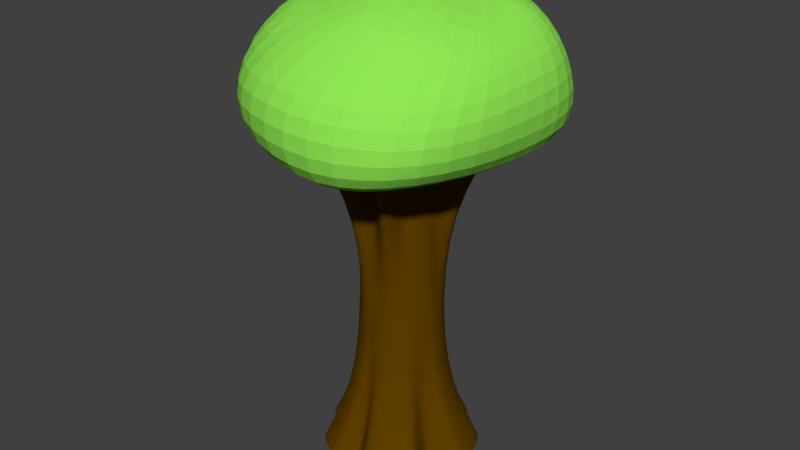 # Source: Objects.blend  (saved by Blender 2.79.0; exported with 4.5.12 LTS)
import bpy
from mathutils import Matrix  # noqa: F401  (used for matrix-valued properties, if any)

bpy.ops.wm.read_factory_settings(use_empty=True)
scene = bpy.context.scene
scene.name = 'Scene'

# ---- collections
col_collection_1 = bpy.data.collections.new('Collection 1'); scene.collection.children.link(col_collection_1)

# ---- materials (node trees are filled in below, after node groups)
mat_leaf = bpy.data.materials.new('Leaf')
mat_leaf.alpha_threshold = 0.0
mat_leaf.use_transparent_shadow = False
mat_leaf.diffuse_color = (0.28, 0.8, 0.08739, 1.0)
mat_leaf.roughness = 0.5
mat_bark = bpy.data.materials.new('Bark')
mat_bark.alpha_threshold = 0.0
mat_bark.use_transparent_shadow = False
mat_bark.diffuse_color = (0.1156, 0.05164, 0.0, 1.0)
mat_bark.roughness = 0.5
mat_bark.specular_intensity = 0.1

# ---- material node trees

# ---- world
world_world = bpy.data.worlds.new('World'); scene.world = world_world
world_world.color = (0.05088, 0.05088, 0.05088)
world_world.use_sun_shadow = False
world_world.sun_shadow_jitter_overblur = 0.0
world_world.cycles.sampling_method = 'MANUAL'

# ---- meshes
me_tree = bpy.data.meshes.new('Tree')
me_tree.from_pydata([(0.1308, 0.483, -1.0), (0.1308, 0.483, 1.0), (0.222, 0.447, -1.0), (0.222, 0.447, 1.0), (0.3044, 0.394, -1.0), (0.3044, 0.394, 1.0), (0.3749, 0.3258, -1.0), (0.3749, 0.3258, 1.0), (0.4307, 0.2453, -1.0), (0.4307, 0.2453, 1.0), (0.4697, 0.1554, -1.0), (0.4697, 0.1554, 1.0), (0.4905, 0.05955, -1.0), (0.4905, 0.05955, 1.0), (0.4921, -0.03845, -1.0), (0.4921, -0.03845, 1.0), (0.4746, -0.1349, -1.0), (0.4746, -0.1349, 1.0), (0.4386, -0.2261, -1.0), (0.4386, -0.2261, 1.0), (0.3856, -0.3085, -1.0), (0.3856, -0.3085, 1.0), (0.3174, -0.3789, -1.0), (0.3174, -0.3789, 1.0), (0.2369, -0.4348, -1.0), (0.2369, -0.4348, 1.0), (0.147, -0.4738, -1.0), (0.147, -0.4738, 1.0), (0.05117, -0.4945, -1.0), (0.05117, -0.4945, 1.0), (-0.04683, -0.4962, -1.0), (-0.04683, -0.4962, 1.0), (-0.1433, -0.4787, -1.0), (-0.1433, -0.4787, 1.0), (-0.2344, -0.4427, -1.0), (-0.2344, -0.4427, 1.0), (-0.3169, -0.3897, -1.0), (-0.3169, -0.3897, 1.0), (-0.3873, -0.3215, -1.0), (-0.3873, -0.3215, 1.0), (-0.4431, -0.241, -1.0), (-0.4431, -0.241, 1.0), (-0.4822, -0.1511, -1.0), (-0.4822, -0.1511, 1.0), (-0.5029, -0.05526, -1.0), (-0.5029, -0.05526, 1.0), (-0.5046, 0.04274, -1.0), (-0.5046, 0.04274, 1.0), (-0.4871, 0.1392, -1.0), (-0.4871, 0.1392, 1.0), (-0.4511, 0.2304, -1.0), (-0.4511, 0.2304, 1.0), (-0.398, 0.3128, -1.0), (-0.398, 0.3128, 1.0), (-0.3299, 0.3832, -1.0), (-0.3299, 0.3832, 1.0), (-0.2493, 0.4391, -1.0), (-0.2493, 0.4391, 1.0), (-0.1594, 0.4781, -1.0), (-0.1594, 0.4781, 1.0), (-0.06364, 0.4988, -1.0), (-0.06364, 0.4988, 1.0), (0.03436, 0.5005, -1.0), (0.03436, 0.5005, 1.0), (0.2678, 0.9639, -2.0), (0.4502, 0.8919, -2.0), (0.4182, 0.5303, -2.0), (0.756, 0.6495, -2.0), (0.8676, 0.4884, -2.0), (0.9457, 0.3086, -2.0), (0.9872, 0.117, -2.0), (0.9905, -0.07904, -2.0), (0.6485, -0.1855, -2.0), (0.5998, -0.3088, -2.0), (0.7774, -0.6191, -2.0), (0.6411, -0.76, -2.0), (0.48, -0.8717, -2.0), (0.3002, -0.9498, -2.0), (0.1086, -0.9912, -2.0), (-0.05717, -0.6744, -2.0), (-0.2803, -0.9596, -2.0), (-0.4627, -0.8876, -2.0), (-0.6275, -0.7815, -2.0), (-0.7684, -0.6452, -2.0), (-0.5935, -0.329, -2.0), (-0.9581, -0.3043, -2.0), (-0.9996, -0.1127, -2.0), (-1.003, 0.08334, -2.0), (-0.9679, 0.2762, -2.0), (-0.896, 0.4586, -2.0), (-0.5325, 0.4204, -2.0), (-0.4403, 0.5158, -2.0), (-0.4925, 0.876, -2.0), (-0.3126, 0.954, -2.0), (-0.121, 0.9955, -2.0), (0.07496, 0.9988, -2.0), (0.1308, 0.483, 2.0), (0.222, 0.447, 2.0), (0.3044, 0.394, 2.0), (0.7696, 0.6192, 2.0), (0.8478, 0.5064, 2.0), (0.9024, 0.3805, 2.0), (0.4905, 0.05955, 2.0), (0.4921, -0.03845, 2.0), (0.4746, -0.1349, 2.0), (0.4386, -0.2261, 2.0), (0.3856, -0.3085, 2.0), (0.3174, -0.3789, 2.0), (0.4635, -0.8518, 2.0), (0.2837, -0.9299, 2.0), (0.05117, -0.4945, 2.0), (-0.04683, -0.4962, 2.0), (-0.2968, -0.9397, 2.0), (-0.4791, -0.8677, 2.0), (-0.3169, -0.3897, 2.0), (-0.3873, -0.3215, 2.0), (-0.4431, -0.241, 2.0), (-0.4822, -0.1511, 2.0), (-0.5029, -0.05526, 2.0), (-0.5046, 0.04274, 2.0), (-0.4871, 0.1392, 2.0), (-0.866, 0.5412, 2.0), (-0.8023, 0.6401, 2.0), (-0.7205, 0.7246, 2.0), (-0.2493, 0.4391, 2.0), (-0.1594, 0.4781, 2.0), (-0.06364, 0.4988, 2.0), (0.03436, 0.5005, 2.0), (0.8772, 1.906, 2.0), (1.769, 1.083, 2.233), (1.566, 0.1142, 2.0), (1.414, -1.399, 2.233), (0.299, -1.985, 2.0), (-0.9241, -1.596, 2.233), (-1.532, -0.7142, 2.0), (-1.792, 0.5243, 2.0), (-1.254, 1.547, 2.233), (-0.1575, 1.868, 2.0), (0.8004, 1.636, 3.0), (1.769, 1.083, 3.0), (1.81, -0.03607, 3.0), (1.414, -1.399, 2.809), (0.299, -1.985, 3.0), (-1.041, -1.841, 3.0), (-1.805, -0.8154, 2.809), (-1.792, 0.5243, 3.0), (-1.285, 1.86, 3.0), (-0.1575, 1.868, 3.0), (0.646, 1.15, 3.768), (1.39, 0.8772, 3.684), (0.4528, 0.3965, 4.0), (1.411, -0.6448, 3.469), (0.3841, -0.5138, 4.0), (-0.3942, -1.27, 3.642), (-1.281, -0.9507, 3.644), (-0.6238, 0.09248, 4.0), (-0.9874, 1.434, 3.411), (-0.1948, 1.552, 3.623), (-1.385, 0.2368, 3.469), (0.4562, -1.399, 3.469), (1.381, 0.2854, 3.599)], [], [(0, 1, 3, 2), (2, 3, 5, 4), (4, 5, 7, 6), (6, 7, 9, 8), (8, 9, 11, 10), (10, 11, 13, 12), (12, 13, 15, 14), (14, 15, 17, 16), (16, 17, 19, 18), (18, 19, 21, 20), (20, 21, 23, 22), (22, 23, 25, 24), (24, 25, 27, 26), (26, 27, 29, 28), (28, 29, 31, 30), (30, 31, 33, 32), (32, 33, 35, 34), (34, 35, 37, 36), (36, 37, 39, 38), (38, 39, 41, 40), (40, 41, 43, 42), (42, 43, 45, 44), (44, 45, 47, 46), (46, 47, 49, 48), (48, 49, 51, 50), (50, 51, 53, 52), (52, 53, 55, 54), (54, 55, 57, 56), (56, 57, 59, 58), (58, 59, 61, 60), (9, 7, 99, 100), (60, 61, 63, 62), (62, 63, 1, 0), (14, 16, 72, 71), (64, 65, 66, 67, 68, 69, 70, 71, 72, 73, 74, 75, 76, 77, 78, 79, 80, 81, 82, 83, 84, 85, 86, 87, 88, 89, 90, 91, 92, 93, 94, 95), (32, 34, 81, 80), (50, 52, 90, 89), (6, 8, 68, 67), (24, 26, 77, 76), (42, 44, 86, 85), (60, 62, 95, 94), (16, 18, 73, 72), (34, 36, 82, 81), (52, 54, 91, 90), (8, 10, 69, 68), (26, 28, 78, 77), (44, 46, 87, 86), (0, 2, 65, 64), (62, 0, 64, 95), (18, 20, 74, 73), (36, 38, 83, 82), (54, 56, 92, 91), (10, 12, 70, 69), (28, 30, 79, 78), (46, 48, 88, 87), (2, 4, 66, 65), (20, 22, 75, 74), (38, 40, 84, 83), (56, 58, 93, 92), (12, 14, 71, 70), (30, 32, 80, 79), (48, 50, 89, 88), (4, 6, 67, 66), (22, 24, 76, 75), (40, 42, 85, 84), (58, 60, 94, 93), (27, 25, 108, 109), (45, 43, 117, 118), (63, 61, 126, 127), (19, 17, 104, 105), (37, 35, 113, 114), (55, 53, 122, 123), (11, 9, 100, 101), (29, 27, 109, 110), (47, 45, 118, 119), (3, 1, 96, 97), (1, 63, 127, 96), (21, 19, 105, 106), (39, 37, 114, 115), (57, 55, 123, 124), (13, 11, 101, 102), (31, 29, 110, 111), (49, 47, 119, 120), (5, 3, 97, 98), (23, 21, 106, 107), (41, 39, 115, 116), (59, 57, 124, 125), (15, 13, 102, 103), (33, 31, 111, 112), (51, 49, 120, 121), (7, 5, 98, 99), (25, 23, 107, 108), (43, 41, 116, 117), (61, 59, 125, 126), (17, 15, 103, 104), (35, 33, 112, 113), (53, 51, 121, 122), (98, 97, 99), (97, 96, 99), (123, 99, 127), (118, 117, 121), (127, 126, 123), (126, 125, 123), (125, 124, 123), (127, 99, 96), (118, 121, 119), (119, 121, 120), (111, 110, 109, 112), (113, 117, 116), (113, 116, 115), (113, 115, 114), (117, 113, 121), (102, 101, 103), (108, 104, 101), (105, 104, 108), (106, 105, 108), (107, 106, 108), (104, 103, 101), (122, 121, 135, 136), (109, 108, 131, 132), (123, 122, 136, 137), (121, 113, 134, 135), (113, 112, 133, 134), (123, 137, 128, 99), (100, 99, 128, 129), (101, 100, 129, 130), (112, 109, 132, 133), (108, 101, 130, 131), (130, 129, 139, 140), (133, 132, 142, 143), (137, 136, 146, 147), (132, 131, 141, 142), (131, 130, 140, 141), (137, 147, 138, 128), (134, 133, 143, 144), (129, 128, 138, 139), (135, 134, 144, 145), (136, 135, 145, 146), (147, 146, 156, 157), (153, 159, 152), (150, 151, 160), (147, 157, 148, 138), (144, 143, 153, 154), (139, 138, 148, 149), (155, 158, 154), (155, 156, 158), (150, 160, 149), (151, 152, 159), (157, 150, 148), (155, 152, 150), (157, 155, 150), (156, 155, 157), (150, 149, 148), (152, 151, 150), (155, 154, 153), (152, 155, 153), (145, 144, 154, 158), (145, 158, 156, 146), (142, 159, 153, 143), (142, 141, 151, 159), (140, 139, 149, 160), (140, 160, 151, 141)])
me_tree.polygons.foreach_set('material_index', [1, 1, 1, 1, 1, 1, 1, 1, 1, 1, 1, 1, 1, 1, 1, 1, 1, 1, 1, 1, 1, 1, 1, 1, 1, 1, 1, 1, 1, 1, 1, 1, 1, 1, 1, 1, 1, 1, 1, 1, 1, 1, 1, 1, 1, 1, 1, 1, 1, 1, 1, 1, 1, 1, 1, 1, 1, 1, 1, 1, 1, 1, 1, 1, 1, 1, 1, 1, 1, 1, 1, 1, 1, 1, 1, 1, 1, 1, 1, 1, 1, 1, 1, 1, 1, 1, 1, 1, 1, 1, 1, 1, 1, 1, 1, 1, 1, 0, 0, 0, 0, 0, 0, 0, 0, 0, 0, 0, 0, 0, 0, 0, 0, 0, 0, 0, 0, 0, 0, 0, 0, 0, 0, 0, 0, 0, 0, 0, 0, 0, 0, 0, 0, 0, 0, 0, 0, 0, 0, 0, 0, 0, 0, 0, 0, 0, 0, 0, 0, 0, 0, 0, 0, 0, 0, 0, 0, 0, 0, 0, 0, 0])
_k = {(64, 65): 1.0, (65, 66): 1.0, (66, 67): 1.0, (67, 68): 1.0, (68, 69): 1.0, (69, 70): 1.0, (70, 71): 1.0, (71, 72): 1.0, (72, 73): 1.0, (73, 74): 1.0, (74, 75): 1.0, (75, 76): 1.0, (76, 77): 1.0, (77, 78): 1.0, (78, 79): 1.0, (79, 80): 1.0, (80, 81): 1.0, (81, 82): 1.0, (82, 83): 1.0, (83, 84): 1.0, (84, 85): 1.0, (85, 86): 1.0, (86, 87): 1.0, (87, 88): 1.0, (88, 89): 1.0, (89, 90): 1.0, (90, 91): 1.0, (91, 92): 1.0, (92, 93): 1.0, (93, 94): 1.0, (94, 95): 1.0, (64, 95): 1.0, (96, 97): 1.0, (97, 98): 1.0, (98, 99): 1.0, (99, 100): 1.0, (100, 101): 1.0, (101, 102): 1.0, (102, 103): 1.0, (103, 104): 1.0, (104, 105): 1.0, (105, 106): 1.0, (106, 107): 1.0, (107, 108): 1.0, (108, 109): 1.0, (109, 110): 1.0, (110, 111): 1.0, (111, 112): 1.0, (112, 113): 1.0, (113, 114): 1.0, (114, 115): 1.0, (115, 116): 1.0, (116, 117): 1.0, (117, 118): 1.0, (118, 119): 1.0, (119, 120): 1.0, (120, 121): 1.0, (121, 122): 1.0, (122, 123): 1.0, (123, 124): 1.0, (124, 125): 1.0, (125, 126): 1.0, (126, 127): 1.0, (96, 127): 1.0}
me_tree.attributes.new('crease_edge', 'FLOAT', 'EDGE').data.foreach_set('value', [_k.get((min(e.vertices), max(e.vertices)), 0.0) for e in me_tree.edges])
me_tree.materials.append(mat_leaf)
me_tree.materials.append(mat_bark)
me_tree.use_remesh_preserve_volume = False
me_tree.use_remesh_preserve_attributes = False
me_tree.use_mirror_vertex_groups = False
me_tree.update()

# ---- objects
ob_tree = bpy.data.objects.new('Tree', me_tree)

# ---- transforms, parenting, visibility, modifiers, constraints
ob_tree.location = (0.0, 0.0, 0.0)
ob_tree.lineart.crease_threshold = 0.0
_m = ob_tree.modifiers.new('Subsurf', 'SUBSURF')
_m.uv_smooth = 'PRESERVE_CORNERS'
_m.quality = 2
_m.levels = 2
_m.show_only_control_edges = False

# ---- collection membership
col_collection_1.objects.link(ob_tree)

# ---- scene / render settings (as saved in the file)
scene.frame_start = 1; scene.frame_end = 250; scene.frame_set(1)
scene.render.engine = 'BLENDER_EEVEE_NEXT'
scene.render.resolution_percentage = 50
scene.render.dither_intensity = 0.0
scene.cycles.use_denoising = False
scene.cycles.samples = 128
scene.cycles.sampling_pattern = 'TABULATED_SOBOL'
scene.cycles.use_adaptive_sampling = False
scene.cycles.use_light_tree = False
scene.cycles.blur_glossy = 0.0
scene.cycles.sample_clamp_indirect = 0.0
scene.view_settings.view_transform = 'Standard'
bpy.context.view_layer.update()

# ---- added for rendering (the .blend has no active camera and no usable light): camera, sun
cam_auto = bpy.data.cameras.new('AutoCamera')
cam_auto.lens = 50.0
cam_auto.sensor_width = 36.0
cam_auto.clip_end = 1000.0
ob_auto_camera = bpy.data.objects.new('AutoCamera', cam_auto)
scene.collection.objects.link(ob_auto_camera)
ob_auto_camera.location = (7.41652, -8.93586, 6.93092)
ob_auto_camera.rotation_euler = (1.09748, -7.21219e-08, 0.694738)
scene.camera = ob_auto_camera
light_auto_sun = bpy.data.lights.new('AutoSun', 'SUN')
light_auto_sun.energy = 3.0
light_auto_sun.angle = 0.0523599
ob_auto_sun = bpy.data.objects.new('AutoSun', light_auto_sun)
scene.collection.objects.link(ob_auto_sun)
ob_auto_sun.rotation_euler = (0.872665, 0.174533, 0.523599)
bpy.context.view_layer.update()
